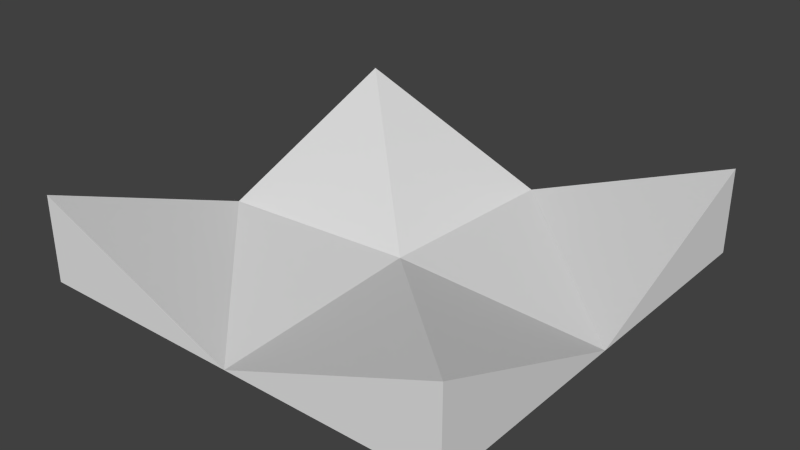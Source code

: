 # Source: GroundTile5x5Cross.blend  (saved by Blender 2.76.0; exported with 4.5.12 LTS)
import bpy
from mathutils import Matrix  # noqa: F401  (used for matrix-valued properties, if any)

bpy.ops.wm.read_factory_settings(use_empty=True)
scene = bpy.context.scene
scene.name = 'Scene'

# ---- collections
col_collection_1 = bpy.data.collections.new('Collection 1'); scene.collection.children.link(col_collection_1)

# ---- materials (node trees are filled in below, after node groups)
mat_material = bpy.data.materials.new('Material')
mat_material.alpha_threshold = 0.0
mat_material.use_transparent_shadow = False
mat_material.roughness = 0.5
mat_material.line_color = (0.0, 0.0, 0.0, 1.0)

# ---- material node trees

# ---- world
world_world = bpy.data.worlds.new('World'); scene.world = world_world
world_world.color = (0.05088, 0.05088, 0.05088)
world_world.use_sun_shadow = False
world_world.sun_shadow_jitter_overblur = 0.0
world_world.cycles.sampling_method = 'MANUAL'
world_world.cycles.sample_map_resolution = 256

# ---- meshes
me_cube = bpy.data.meshes.new('Cube')
me_cube.from_pydata([(5.0, 5.0, 1.0), (5.0, 5.0, -1.0), (5.0, -5.0, 1.0), (5.0, -5.0, -1.0), (-5.0, 5.0, 1.0), (-5.0, 5.0, -1.0), (-5.0, -5.0, 1.0), (-5.0, -5.0, -1.0), (0.0, -5.0, -1.0), (5.0, 0.0, -1.0), (0.0, 5.0, -1.0), (-5.0, 0.0, -1.0), (0.0, 0.0, -0.7821)], [], [(7, 5, 1, 3), (6, 11, 4, 5, 7), (12, 10, 4, 11), (0, 9, 2, 3, 1), (4, 10, 0, 1, 5), (2, 8, 6, 7, 3), (8, 12, 11, 6), (2, 9, 12, 8), (9, 0, 10, 12)])
_uv = me_cube.uv_layers.new(name='UVMap')
_uv.uv.foreach_set('vector', [5.298e-08, 1.0, 0.0, 0.5, 0.5556, 0.5, 0.5556, 1.0, 0.8889, 0.5, 0.8889, 0.25, 0.8889, 0.0, 1.0, 0.0, 1.0, 0.5, 0.2778, 0.25, 0.2778, 0.5, 5.298e-08, 0.5, 2.649e-08, 0.25, 0.5556, 0.5, 0.5556, 0.25, 0.5556, 4.768e-08, 0.6667, 0.0, 0.6667, 0.5, 0.6667, 0.5, 0.6667, 0.25, 0.6667, 0.0, 0.7778, 0.0, 0.7778, 0.5, 0.8889, 0.0, 0.8889, 0.25, 0.8889, 0.5, 0.7778, 0.5, 0.7778, 0.0, 0.2778, 2.384e-08, 0.2778, 0.25, 2.649e-08, 0.25, 0.0, 4.768e-08, 0.5556, 0.0, 0.5556, 0.25, 0.2778, 0.25, 0.2778, 2.384e-08, 0.5556, 0.25, 0.5556, 0.5, 0.2778, 0.5, 0.2778, 0.25])
me_cube.materials.append(mat_material)
me_cube.use_remesh_preserve_volume = False
me_cube.use_remesh_preserve_attributes = False
me_cube.use_mirror_vertex_groups = False
me_cube.update()

# ---- objects
ob_cube = bpy.data.objects.new('Cube', me_cube)

# ---- transforms, parenting, visibility, modifiers, constraints
ob_cube.location = (0.0, 0.0, 0.0)
ob_cube.lock_rotations_4d = False
ob_cube.empty_display_type = 'ARROWS'
ob_cube.lineart.crease_threshold = 0.0

# ---- collection membership
col_collection_1.objects.link(ob_cube)

# ---- scene / render settings (as saved in the file)
scene.frame_start = 1; scene.frame_end = 250; scene.frame_set(1)
scene.render.engine = 'BLENDER_EEVEE_NEXT'
scene.render.resolution_percentage = 50
scene.render.dither_intensity = 0.0
scene.cycles.use_denoising = False
scene.cycles.samples = 10
scene.cycles.sampling_pattern = 'TABULATED_SOBOL'
scene.cycles.light_sampling_threshold = 0.0
scene.cycles.use_adaptive_sampling = False
scene.cycles.use_light_tree = False
scene.cycles.blur_glossy = 0.0
scene.cycles.pixel_filter_type = 'GAUSSIAN'
scene.cycles.sample_clamp_indirect = 0.0
scene.view_settings.view_transform = 'Standard'
bpy.context.view_layer.update()

# ---- added for rendering (the .blend has no active camera and no usable light): camera, sun
cam_auto = bpy.data.cameras.new('AutoCamera')
cam_auto.lens = 50.0
cam_auto.sensor_width = 36.0
cam_auto.clip_end = 1000.0
ob_auto_camera = bpy.data.objects.new('AutoCamera', cam_auto)
scene.collection.objects.link(ob_auto_camera)
ob_auto_camera.location = (13.2149, -15.8578, 10.5719)
ob_auto_camera.rotation_euler = (1.09748, -7.21219e-08, 0.694738)
scene.camera = ob_auto_camera
light_auto_sun = bpy.data.lights.new('AutoSun', 'SUN')
light_auto_sun.energy = 3.0
light_auto_sun.angle = 0.0523599
ob_auto_sun = bpy.data.objects.new('AutoSun', light_auto_sun)
scene.collection.objects.link(ob_auto_sun)
ob_auto_sun.rotation_euler = (0.872665, 0.174533, 0.523599)
bpy.context.view_layer.update()
